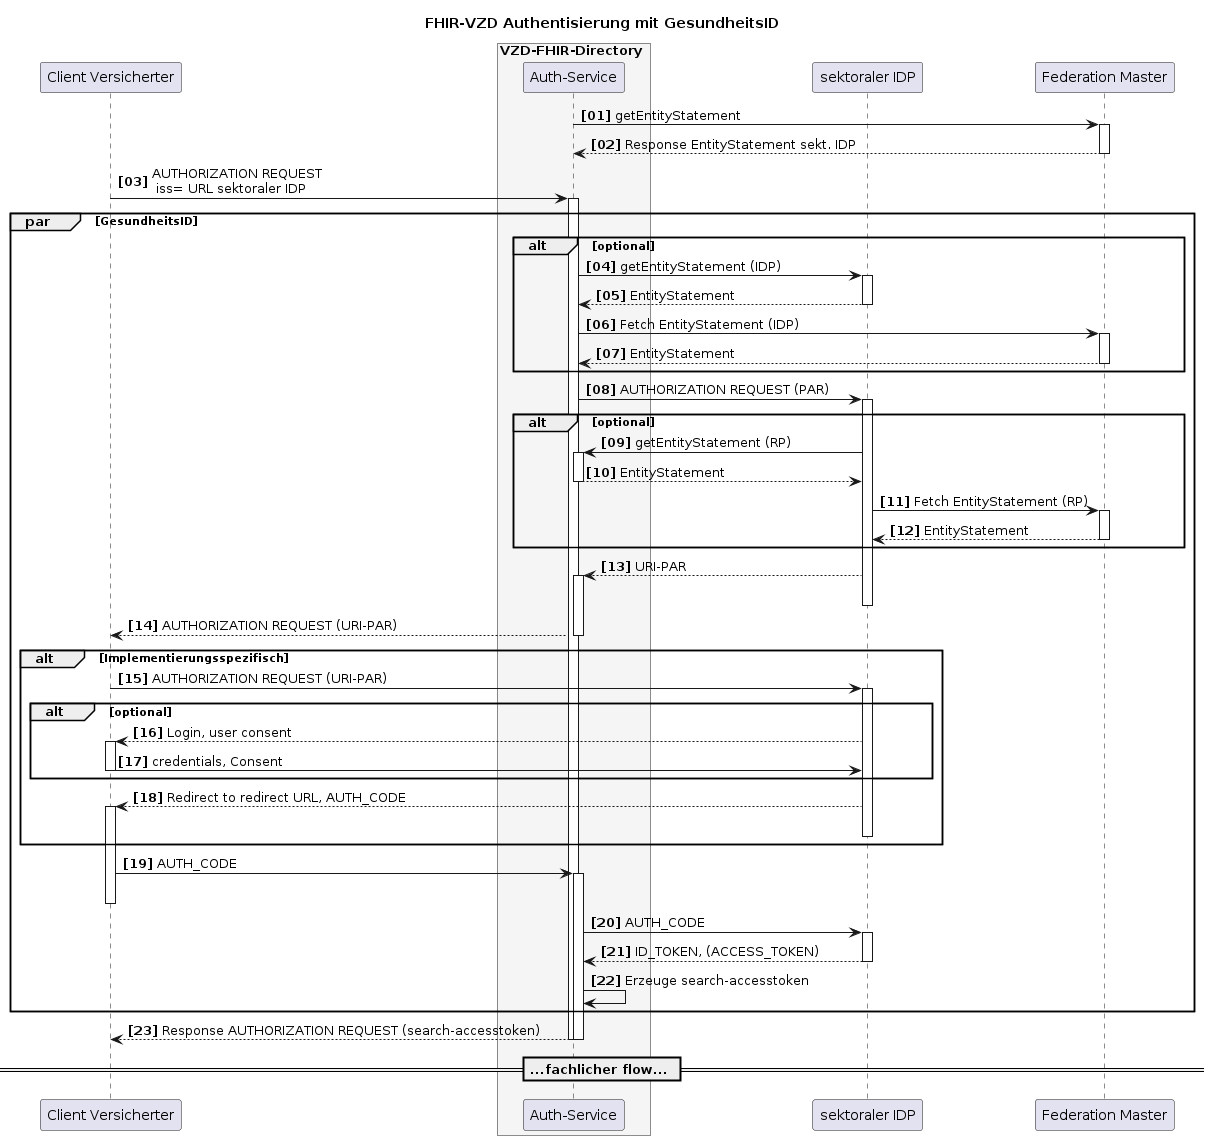

The diagram above was rendered by PlantUML. Its source (embedded in the PNG):
@startuml
autonumber 1 1 "<b>[00]"
title "FHIR-VZD Authentisierung mit GesundheitsID"

participant VClient as "Client Versicherter"

box VZD-FHIR-Directory #WhiteSmoke
    participant "Auth-Service" as VzdAuth
end box
participant sekIDP as "sektoraler IDP" 
participant "Federation Master" as fedMaster


VzdAuth->fedMaster++: getEntityStatement
fedMaster-->VzdAuth: Response EntityStatement sekt. IDP
deactivate fedMaster

VClient->VzdAuth++: AUTHORIZATION REQUEST \n iss= URL sektoraler IDP

par GesundheitsID

alt optional
VzdAuth->sekIDP++: getEntityStatement (IDP)
sekIDP-->VzdAuth: EntityStatement
deactivate sekIDP
VzdAuth->fedMaster++: Fetch EntityStatement (IDP)
fedMaster-->VzdAuth: EntityStatement
deactivate fedMaster
end

VzdAuth->sekIDP++: AUTHORIZATION REQUEST (PAR)

alt optional
sekIDP->VzdAuth++: getEntityStatement (RP)
VzdAuth-->sekIDP: EntityStatement
deactivate VzdAuth
sekIDP->fedMaster++: Fetch EntityStatement (RP)
fedMaster-->sekIDP: EntityStatement
deactivate fedMaster
end

sekIDP-->VzdAuth++: URI-PAR
deactivate sekIDP

VzdAuth-->VClient: AUTHORIZATION REQUEST (URI-PAR)
deactivate VzdAuth

alt Implementierungsspezifisch
VClient->sekIDP++:  AUTHORIZATION REQUEST (URI-PAR)

alt optional
sekIDP-->VClient++: Login, user consent
VClient->sekIDP: credentials, Consent
deactivate VClient

deactivate fedMaster
end

sekIDP-->VClient++: Redirect to redirect URL, AUTH_CODE
deactivate sekIDP

end

VClient->VzdAuth++: AUTH_CODE
deactivate VClient
VzdAuth->sekIDP++: AUTH_CODE
sekIDP-->VzdAuth: ID_TOKEN, (ACCESS_TOKEN)
deactivate sekIDP
VzdAuth->VzdAuth: Erzeuge search-accesstoken

end

VzdAuth-->VClient: Response AUTHORIZATION REQUEST (search-accesstoken)
deactivate VzdAuth
deactivate VzdAuth

== ...fachlicher flow... ==
@enduml